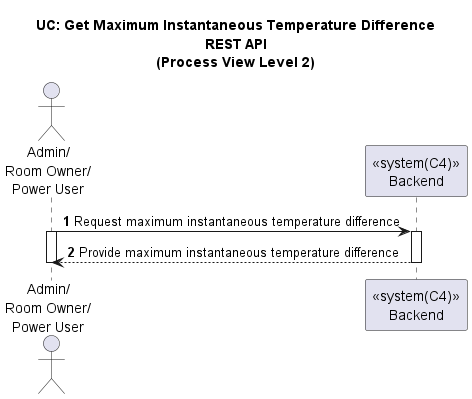

The diagram above was rendered by PlantUML. Its source (embedded in the PNG):
@startuml

title UC: Get Maximum Instantaneous Temperature Difference\nREST API\n(Process View Level 2)
autonumber

actor "Admin/\nRoom Owner/\nPower User" as A
participant "<<system(C4)>>\nBackend" as BE

A -> BE: Request maximum instantaneous temperature difference
activate A
activate BE
BE --> A: Provide maximum instantaneous temperature difference
deactivate BE
deactivate A

@enduml